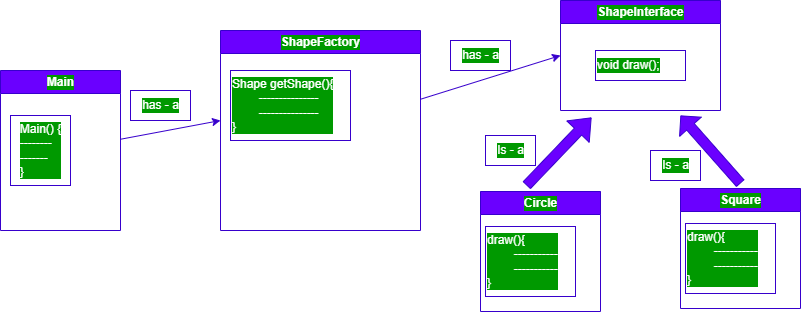

The diagram above was exported from draw.io. Its source (the exported page's mxGraphModel, read from the mxfile embedded in the PNG):
<mxGraphModel dx="566" dy="427" grid="1" gridSize="10" guides="1" tooltips="1" connect="1" arrows="1" fold="1" page="1" pageScale="1" pageWidth="850" pageHeight="1100" math="0" shadow="0">
  <root>
    <mxCell id="0" />
    <mxCell id="1" parent="0" />
    <mxCell id="12" value="" style="edgeStyle=none;html=1;fontColor=#3399FF;labelBackgroundColor=#009900;fillColor=#6a00ff;strokeColor=#3700CC;" edge="1" parent="1" source="2">
      <mxGeometry relative="1" as="geometry">
        <mxPoint x="260" y="170" as="targetPoint" />
      </mxGeometry>
    </mxCell>
    <mxCell id="2" value="Main" style="swimlane;html=1;fontColor=#ffffff;labelBackgroundColor=#009900;fillColor=#6a00ff;strokeColor=#3700CC;" vertex="1" parent="1">
      <mxGeometry x="40" y="120" width="120" height="160" as="geometry" />
    </mxCell>
    <mxCell id="3" value="&lt;div style=&quot;text-align: left;&quot;&gt;&lt;span style=&quot;&quot;&gt;Main() {&lt;/span&gt;&lt;/div&gt;&lt;div style=&quot;text-align: left;&quot;&gt;&lt;span style=&quot;&quot;&gt;--------&lt;/span&gt;&lt;/div&gt;&lt;div style=&quot;text-align: left;&quot;&gt;&lt;span style=&quot;&quot;&gt;-------&lt;/span&gt;&lt;/div&gt;&lt;div style=&quot;text-align: left;&quot;&gt;&lt;span style=&quot;&quot;&gt;}&lt;/span&gt;&lt;/div&gt;" style="text;html=1;align=center;verticalAlign=middle;resizable=0;points=[];autosize=1;strokeColor=#3700CC;fillColor=none;fontColor=#ffffff;labelBackgroundColor=#009900;" vertex="1" parent="2">
      <mxGeometry x="10" y="45" width="60" height="70" as="geometry" />
    </mxCell>
    <mxCell id="14" value="" style="edgeStyle=none;html=1;entryX=0;entryY=0.5;entryDx=0;entryDy=0;fontColor=#3399FF;labelBackgroundColor=#009900;fillColor=#6a00ff;strokeColor=#3700CC;" edge="1" parent="1" source="4" target="6">
      <mxGeometry relative="1" as="geometry">
        <mxPoint x="530" y="127.38095238095241" as="targetPoint" />
      </mxGeometry>
    </mxCell>
    <mxCell id="4" value="ShapeFactory" style="swimlane;html=1;fontColor=#ffffff;labelBackgroundColor=#009900;fillColor=#6a00ff;strokeColor=#3700CC;" vertex="1" parent="1">
      <mxGeometry x="260" y="80" width="200" height="200" as="geometry" />
    </mxCell>
    <mxCell id="5" value="Shape getShape(){&lt;br&gt;&lt;span style=&quot;white-space: pre;&quot;&gt;&#09;&lt;/span&gt;---------------&lt;br&gt;&lt;span style=&quot;white-space: pre;&quot;&gt;&#09;&lt;/span&gt;---------------&lt;br&gt;}" style="text;html=1;align=left;verticalAlign=middle;resizable=0;points=[];autosize=1;strokeColor=#3700CC;fillColor=none;fontColor=#ffffff;labelBackgroundColor=#009900;" vertex="1" parent="4">
      <mxGeometry x="10" y="40" width="120" height="70" as="geometry" />
    </mxCell>
    <mxCell id="6" value="ShapeInterface" style="swimlane;html=1;fontColor=#ffffff;labelBackgroundColor=#009900;fillColor=#6a00ff;strokeColor=#3700CC;" vertex="1" parent="1">
      <mxGeometry x="600" y="50" width="160" height="110" as="geometry" />
    </mxCell>
    <mxCell id="7" value="void draw();" style="text;html=1;align=left;verticalAlign=middle;resizable=0;points=[];autosize=1;strokeColor=#3700CC;fillColor=none;fontColor=#ffffff;labelBackgroundColor=#009900;" vertex="1" parent="6">
      <mxGeometry x="35" y="50" width="90" height="30" as="geometry" />
    </mxCell>
    <mxCell id="8" value="Circle" style="swimlane;html=1;fontColor=#ffffff;labelBackgroundColor=#009900;fillColor=#6a00ff;strokeColor=#3700CC;" vertex="1" parent="1">
      <mxGeometry x="520" y="241" width="120" height="120" as="geometry" />
    </mxCell>
    <mxCell id="9" value="draw(){&lt;br&gt;&lt;span style=&quot;white-space: pre;&quot;&gt;&#09;&lt;/span&gt;-----------&lt;br&gt;&lt;span style=&quot;white-space: pre;&quot;&gt;&#09;&lt;/span&gt;-----------&lt;br&gt;}" style="text;html=1;align=left;verticalAlign=middle;resizable=0;points=[];autosize=1;strokeColor=#3700CC;fillColor=none;fontColor=#ffffff;labelBackgroundColor=#009900;" vertex="1" parent="1">
      <mxGeometry x="525" y="276" width="90" height="70" as="geometry" />
    </mxCell>
    <mxCell id="10" value="Square" style="swimlane;html=1;fontColor=#ffffff;labelBackgroundColor=#009900;fillColor=#6a00ff;strokeColor=#3700CC;" vertex="1" parent="1">
      <mxGeometry x="720" y="238" width="120" height="120" as="geometry" />
    </mxCell>
    <mxCell id="11" value="draw(){&lt;br&gt;&lt;span style=&quot;white-space: pre;&quot;&gt;&#09;&lt;/span&gt;-----------&lt;br&gt;&lt;span style=&quot;white-space: pre;&quot;&gt;&#09;&lt;/span&gt;-----------&lt;br&gt;}" style="text;html=1;align=left;verticalAlign=middle;resizable=0;points=[];autosize=1;strokeColor=#3700CC;fillColor=none;fontColor=#ffffff;labelBackgroundColor=#009900;" vertex="1" parent="1">
      <mxGeometry x="725" y="273" width="90" height="70" as="geometry" />
    </mxCell>
    <mxCell id="15" value="has - a" style="text;html=1;align=center;verticalAlign=middle;resizable=0;points=[];autosize=1;strokeColor=#3700CC;fillColor=none;fontColor=#ffffff;labelBackgroundColor=#009900;" vertex="1" parent="1">
      <mxGeometry x="490" y="90" width="60" height="30" as="geometry" />
    </mxCell>
    <mxCell id="16" value="has - a" style="text;html=1;align=center;verticalAlign=middle;resizable=0;points=[];autosize=1;strokeColor=#3700CC;fillColor=none;fontColor=#ffffff;labelBackgroundColor=#009900;" vertex="1" parent="1">
      <mxGeometry x="170" y="140" width="60" height="30" as="geometry" />
    </mxCell>
    <mxCell id="17" value="" style="shape=flexArrow;endArrow=classic;html=1;fontColor=#3399FF;labelBackgroundColor=#009900;fillColor=#6a00ff;strokeColor=#3700CC;" edge="1" parent="1">
      <mxGeometry width="50" height="50" relative="1" as="geometry">
        <mxPoint x="566" y="235" as="sourcePoint" />
        <mxPoint x="631" y="167" as="targetPoint" />
      </mxGeometry>
    </mxCell>
    <mxCell id="18" value="" style="shape=flexArrow;endArrow=classic;html=1;endWidth=18;endSize=4.51;exitX=0.5;exitY=0;exitDx=0;exitDy=0;fontColor=#3399FF;labelBackgroundColor=#009900;fillColor=#6a00ff;strokeColor=#3700CC;" edge="1" parent="1">
      <mxGeometry width="50" height="50" relative="1" as="geometry">
        <mxPoint x="780" y="233" as="sourcePoint" />
        <mxPoint x="720" y="165" as="targetPoint" />
      </mxGeometry>
    </mxCell>
    <mxCell id="19" value="Is - a" style="text;html=1;align=center;verticalAlign=middle;resizable=0;points=[];autosize=1;strokeColor=#3700CC;fillColor=none;fontColor=#ffffff;labelBackgroundColor=#009900;" vertex="1" parent="1">
      <mxGeometry x="525" y="185" width="50" height="30" as="geometry" />
    </mxCell>
    <mxCell id="20" value="Is - a" style="text;html=1;align=center;verticalAlign=middle;resizable=0;points=[];autosize=1;strokeColor=#3700CC;fillColor=none;fontColor=#ffffff;labelBackgroundColor=#009900;" vertex="1" parent="1">
      <mxGeometry x="690" y="200" width="50" height="30" as="geometry" />
    </mxCell>
  </root>
</mxGraphModel>